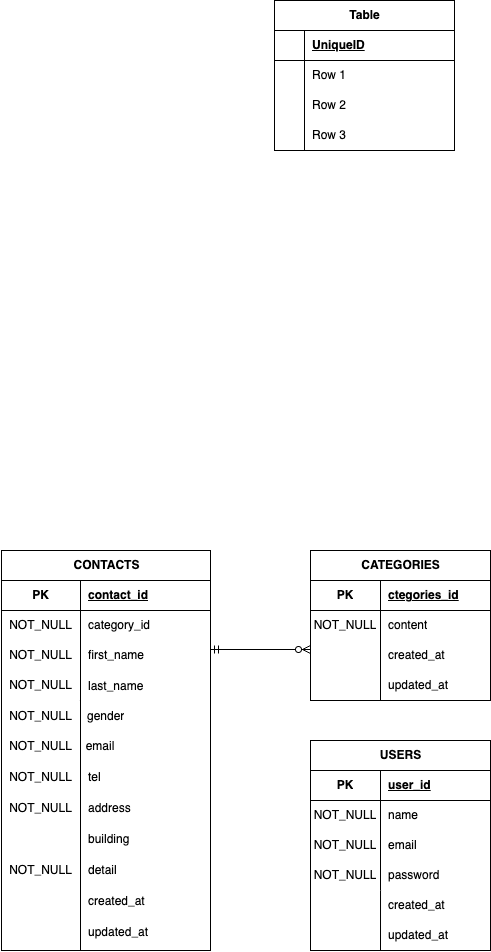

The diagram above was exported from draw.io. Its source (the exported page's mxGraphModel, read from the mxfile embedded in the PNG):
<mxGraphModel dx="812" dy="461" grid="1" gridSize="10" guides="1" tooltips="1" connect="1" arrows="1" fold="1" page="1" pageScale="1" pageWidth="827" pageHeight="1169" math="0" shadow="0">
  <root>
    <mxCell id="0" />
    <mxCell id="1" parent="0" />
    <mxCell id="15" value="Table" style="shape=table;startSize=30;container=1;collapsible=1;childLayout=tableLayout;fixedRows=1;rowLines=0;fontStyle=1;align=center;resizeLast=1;html=1;" vertex="1" parent="1">
      <mxGeometry x="324" y="150" width="180" height="150" as="geometry" />
    </mxCell>
    <mxCell id="16" value="" style="shape=tableRow;horizontal=0;startSize=0;swimlaneHead=0;swimlaneBody=0;fillColor=none;collapsible=0;dropTarget=0;points=[[0,0.5],[1,0.5]];portConstraint=eastwest;top=0;left=0;right=0;bottom=1;" vertex="1" parent="15">
      <mxGeometry y="30" width="180" height="30" as="geometry" />
    </mxCell>
    <mxCell id="17" value="" style="shape=partialRectangle;connectable=0;fillColor=none;top=0;left=0;bottom=0;right=0;fontStyle=1;overflow=hidden;whiteSpace=wrap;html=1;" vertex="1" parent="16">
      <mxGeometry width="30" height="30" as="geometry">
        <mxRectangle width="30" height="30" as="alternateBounds" />
      </mxGeometry>
    </mxCell>
    <mxCell id="18" value="UniqueID" style="shape=partialRectangle;connectable=0;fillColor=none;top=0;left=0;bottom=0;right=0;align=left;spacingLeft=6;fontStyle=5;overflow=hidden;whiteSpace=wrap;html=1;" vertex="1" parent="16">
      <mxGeometry x="30" width="150" height="30" as="geometry">
        <mxRectangle width="150" height="30" as="alternateBounds" />
      </mxGeometry>
    </mxCell>
    <mxCell id="19" value="" style="shape=tableRow;horizontal=0;startSize=0;swimlaneHead=0;swimlaneBody=0;fillColor=none;collapsible=0;dropTarget=0;points=[[0,0.5],[1,0.5]];portConstraint=eastwest;top=0;left=0;right=0;bottom=0;" vertex="1" parent="15">
      <mxGeometry y="60" width="180" height="30" as="geometry" />
    </mxCell>
    <mxCell id="20" value="" style="shape=partialRectangle;connectable=0;fillColor=none;top=0;left=0;bottom=0;right=0;editable=1;overflow=hidden;whiteSpace=wrap;html=1;" vertex="1" parent="19">
      <mxGeometry width="30" height="30" as="geometry">
        <mxRectangle width="30" height="30" as="alternateBounds" />
      </mxGeometry>
    </mxCell>
    <mxCell id="21" value="Row 1" style="shape=partialRectangle;connectable=0;fillColor=none;top=0;left=0;bottom=0;right=0;align=left;spacingLeft=6;overflow=hidden;whiteSpace=wrap;html=1;" vertex="1" parent="19">
      <mxGeometry x="30" width="150" height="30" as="geometry">
        <mxRectangle width="150" height="30" as="alternateBounds" />
      </mxGeometry>
    </mxCell>
    <mxCell id="22" value="" style="shape=tableRow;horizontal=0;startSize=0;swimlaneHead=0;swimlaneBody=0;fillColor=none;collapsible=0;dropTarget=0;points=[[0,0.5],[1,0.5]];portConstraint=eastwest;top=0;left=0;right=0;bottom=0;" vertex="1" parent="15">
      <mxGeometry y="90" width="180" height="30" as="geometry" />
    </mxCell>
    <mxCell id="23" value="" style="shape=partialRectangle;connectable=0;fillColor=none;top=0;left=0;bottom=0;right=0;editable=1;overflow=hidden;whiteSpace=wrap;html=1;" vertex="1" parent="22">
      <mxGeometry width="30" height="30" as="geometry">
        <mxRectangle width="30" height="30" as="alternateBounds" />
      </mxGeometry>
    </mxCell>
    <mxCell id="24" value="Row 2" style="shape=partialRectangle;connectable=0;fillColor=none;top=0;left=0;bottom=0;right=0;align=left;spacingLeft=6;overflow=hidden;whiteSpace=wrap;html=1;" vertex="1" parent="22">
      <mxGeometry x="30" width="150" height="30" as="geometry">
        <mxRectangle width="150" height="30" as="alternateBounds" />
      </mxGeometry>
    </mxCell>
    <mxCell id="25" value="" style="shape=tableRow;horizontal=0;startSize=0;swimlaneHead=0;swimlaneBody=0;fillColor=none;collapsible=0;dropTarget=0;points=[[0,0.5],[1,0.5]];portConstraint=eastwest;top=0;left=0;right=0;bottom=0;" vertex="1" parent="15">
      <mxGeometry y="120" width="180" height="30" as="geometry" />
    </mxCell>
    <mxCell id="26" value="" style="shape=partialRectangle;connectable=0;fillColor=none;top=0;left=0;bottom=0;right=0;editable=1;overflow=hidden;whiteSpace=wrap;html=1;" vertex="1" parent="25">
      <mxGeometry width="30" height="30" as="geometry">
        <mxRectangle width="30" height="30" as="alternateBounds" />
      </mxGeometry>
    </mxCell>
    <mxCell id="27" value="Row 3" style="shape=partialRectangle;connectable=0;fillColor=none;top=0;left=0;bottom=0;right=0;align=left;spacingLeft=6;overflow=hidden;whiteSpace=wrap;html=1;" vertex="1" parent="25">
      <mxGeometry x="30" width="150" height="30" as="geometry">
        <mxRectangle width="150" height="30" as="alternateBounds" />
      </mxGeometry>
    </mxCell>
    <mxCell id="30" value="CONTACTS" style="shape=table;startSize=30;container=1;collapsible=1;childLayout=tableLayout;fixedRows=1;rowLines=0;fontStyle=1;align=center;resizeLast=1;html=1;" vertex="1" parent="1">
      <mxGeometry x="51" y="700" width="209" height="400" as="geometry" />
    </mxCell>
    <mxCell id="31" value="" style="shape=tableRow;horizontal=0;startSize=0;swimlaneHead=0;swimlaneBody=0;fillColor=none;collapsible=0;dropTarget=0;points=[[0,0.5],[1,0.5]];portConstraint=eastwest;top=0;left=0;right=0;bottom=1;" vertex="1" parent="30">
      <mxGeometry y="30" width="209" height="30" as="geometry" />
    </mxCell>
    <mxCell id="32" value="PK" style="shape=partialRectangle;connectable=0;fillColor=none;top=0;left=0;bottom=0;right=0;fontStyle=1;overflow=hidden;whiteSpace=wrap;html=1;" vertex="1" parent="31">
      <mxGeometry width="79" height="30" as="geometry">
        <mxRectangle width="79" height="30" as="alternateBounds" />
      </mxGeometry>
    </mxCell>
    <mxCell id="33" value="contact_id" style="shape=partialRectangle;connectable=0;fillColor=none;top=0;left=0;bottom=0;right=0;align=left;spacingLeft=6;fontStyle=5;overflow=hidden;whiteSpace=wrap;html=1;" vertex="1" parent="31">
      <mxGeometry x="79" width="130" height="30" as="geometry">
        <mxRectangle width="130" height="30" as="alternateBounds" />
      </mxGeometry>
    </mxCell>
    <mxCell id="34" value="" style="shape=tableRow;horizontal=0;startSize=0;swimlaneHead=0;swimlaneBody=0;fillColor=none;collapsible=0;dropTarget=0;points=[[0,0.5],[1,0.5]];portConstraint=eastwest;top=0;left=0;right=0;bottom=0;" vertex="1" parent="30">
      <mxGeometry y="60" width="209" height="30" as="geometry" />
    </mxCell>
    <mxCell id="35" value="NOT_NULL" style="shape=partialRectangle;connectable=0;fillColor=none;top=0;left=0;bottom=0;right=0;editable=1;overflow=hidden;whiteSpace=wrap;html=1;" vertex="1" parent="34">
      <mxGeometry width="79" height="30" as="geometry">
        <mxRectangle width="79" height="30" as="alternateBounds" />
      </mxGeometry>
    </mxCell>
    <mxCell id="36" value="category_id" style="shape=partialRectangle;connectable=0;fillColor=none;top=0;left=0;bottom=0;right=0;align=left;spacingLeft=6;overflow=hidden;whiteSpace=wrap;html=1;" vertex="1" parent="34">
      <mxGeometry x="79" width="130" height="30" as="geometry">
        <mxRectangle width="130" height="30" as="alternateBounds" />
      </mxGeometry>
    </mxCell>
    <mxCell id="37" value="" style="shape=tableRow;horizontal=0;startSize=0;swimlaneHead=0;swimlaneBody=0;fillColor=none;collapsible=0;dropTarget=0;points=[[0,0.5],[1,0.5]];portConstraint=eastwest;top=0;left=0;right=0;bottom=0;" vertex="1" parent="30">
      <mxGeometry y="90" width="209" height="30" as="geometry" />
    </mxCell>
    <mxCell id="38" value="" style="shape=partialRectangle;connectable=0;fillColor=none;top=0;left=0;bottom=0;right=0;editable=1;overflow=hidden;whiteSpace=wrap;html=1;" vertex="1" parent="37">
      <mxGeometry width="79" height="30" as="geometry">
        <mxRectangle width="79" height="30" as="alternateBounds" />
      </mxGeometry>
    </mxCell>
    <mxCell id="39" value="first_name" style="shape=partialRectangle;connectable=0;fillColor=none;top=0;left=0;bottom=0;right=0;align=left;spacingLeft=6;overflow=hidden;whiteSpace=wrap;html=1;" vertex="1" parent="37">
      <mxGeometry x="79" width="130" height="30" as="geometry">
        <mxRectangle width="130" height="30" as="alternateBounds" />
      </mxGeometry>
    </mxCell>
    <mxCell id="40" value="" style="shape=tableRow;horizontal=0;startSize=0;swimlaneHead=0;swimlaneBody=0;fillColor=none;collapsible=0;dropTarget=0;points=[[0,0.5],[1,0.5]];portConstraint=eastwest;top=0;left=0;right=0;bottom=0;" vertex="1" parent="30">
      <mxGeometry y="120" width="209" height="31" as="geometry" />
    </mxCell>
    <mxCell id="41" value="" style="shape=partialRectangle;connectable=0;fillColor=none;top=0;left=0;bottom=0;right=0;editable=1;overflow=hidden;whiteSpace=wrap;html=1;" vertex="1" parent="40">
      <mxGeometry width="79" height="31" as="geometry">
        <mxRectangle width="79" height="31" as="alternateBounds" />
      </mxGeometry>
    </mxCell>
    <mxCell id="42" value="last_name" style="shape=partialRectangle;connectable=0;fillColor=none;top=0;left=0;bottom=0;right=0;align=left;spacingLeft=6;overflow=hidden;whiteSpace=wrap;html=1;" vertex="1" parent="40">
      <mxGeometry x="79" width="130" height="31" as="geometry">
        <mxRectangle width="130" height="31" as="alternateBounds" />
      </mxGeometry>
    </mxCell>
    <mxCell id="45" value="NOT_NULL" style="shape=partialRectangle;connectable=0;fillColor=none;top=0;left=0;bottom=0;right=0;editable=1;overflow=hidden;whiteSpace=wrap;html=1;" vertex="1" parent="1">
      <mxGeometry x="51" y="790" width="79" height="30" as="geometry">
        <mxRectangle width="79" height="30" as="alternateBounds" />
      </mxGeometry>
    </mxCell>
    <mxCell id="46" value="NOT_NULL" style="shape=partialRectangle;connectable=0;fillColor=none;top=0;left=0;bottom=0;right=0;editable=1;overflow=hidden;whiteSpace=wrap;html=1;" vertex="1" parent="1">
      <mxGeometry x="51" y="820" width="79" height="30" as="geometry">
        <mxRectangle width="79" height="30" as="alternateBounds" />
      </mxGeometry>
    </mxCell>
    <mxCell id="48" value="" style="shape=tableRow;horizontal=0;startSize=0;swimlaneHead=0;swimlaneBody=0;fillColor=none;collapsible=0;dropTarget=0;points=[[0,0.5],[1,0.5]];portConstraint=eastwest;top=0;left=0;right=0;bottom=0;" vertex="1" parent="1">
      <mxGeometry x="50" y="850" width="209" height="31" as="geometry" />
    </mxCell>
    <mxCell id="49" value="" style="shape=partialRectangle;connectable=0;fillColor=none;top=0;left=0;bottom=0;right=0;editable=1;overflow=hidden;whiteSpace=wrap;html=1;" vertex="1" parent="48">
      <mxGeometry width="79" height="31" as="geometry">
        <mxRectangle width="79" height="31" as="alternateBounds" />
      </mxGeometry>
    </mxCell>
    <mxCell id="50" value="gender" style="shape=partialRectangle;connectable=0;fillColor=none;top=0;left=0;bottom=0;right=0;align=left;spacingLeft=6;overflow=hidden;whiteSpace=wrap;html=1;" vertex="1" parent="48">
      <mxGeometry x="79" width="130" height="31" as="geometry">
        <mxRectangle width="130" height="31" as="alternateBounds" />
      </mxGeometry>
    </mxCell>
    <mxCell id="52" value="email" style="text;strokeColor=none;align=center;fillColor=none;html=1;verticalAlign=middle;whiteSpace=wrap;rounded=0;" vertex="1" parent="1">
      <mxGeometry x="120" y="881" width="60" height="30" as="geometry" />
    </mxCell>
    <mxCell id="53" value="tel" style="shape=partialRectangle;connectable=0;fillColor=none;top=0;left=0;bottom=0;right=0;align=left;spacingLeft=6;overflow=hidden;whiteSpace=wrap;html=1;" vertex="1" parent="1">
      <mxGeometry x="130" y="911" width="130" height="31" as="geometry">
        <mxRectangle width="130" height="31" as="alternateBounds" />
      </mxGeometry>
    </mxCell>
    <mxCell id="54" value="address" style="shape=partialRectangle;connectable=0;fillColor=none;top=0;left=0;bottom=0;right=0;align=left;spacingLeft=6;overflow=hidden;whiteSpace=wrap;html=1;" vertex="1" parent="1">
      <mxGeometry x="130" y="942" width="130" height="31" as="geometry">
        <mxRectangle width="130" height="31" as="alternateBounds" />
      </mxGeometry>
    </mxCell>
    <mxCell id="55" value="building" style="shape=partialRectangle;connectable=0;fillColor=none;top=0;left=0;bottom=0;right=0;align=left;spacingLeft=6;overflow=hidden;whiteSpace=wrap;html=1;" vertex="1" parent="1">
      <mxGeometry x="130" y="973" width="130" height="31" as="geometry">
        <mxRectangle width="130" height="31" as="alternateBounds" />
      </mxGeometry>
    </mxCell>
    <mxCell id="56" value="detail" style="shape=partialRectangle;connectable=0;fillColor=none;top=0;left=0;bottom=0;right=0;align=left;spacingLeft=6;overflow=hidden;whiteSpace=wrap;html=1;" vertex="1" parent="1">
      <mxGeometry x="130" y="1004" width="130" height="31" as="geometry">
        <mxRectangle width="130" height="31" as="alternateBounds" />
      </mxGeometry>
    </mxCell>
    <mxCell id="57" value="created_at" style="shape=partialRectangle;connectable=0;fillColor=none;top=0;left=0;bottom=0;right=0;align=left;spacingLeft=6;overflow=hidden;whiteSpace=wrap;html=1;" vertex="1" parent="1">
      <mxGeometry x="130" y="1035" width="130" height="31" as="geometry">
        <mxRectangle width="130" height="31" as="alternateBounds" />
      </mxGeometry>
    </mxCell>
    <mxCell id="59" value="updated_at" style="shape=partialRectangle;connectable=0;fillColor=none;top=0;left=0;bottom=0;right=0;align=left;spacingLeft=6;overflow=hidden;whiteSpace=wrap;html=1;" vertex="1" parent="1">
      <mxGeometry x="130" y="1066" width="130" height="31" as="geometry">
        <mxRectangle width="130" height="31" as="alternateBounds" />
      </mxGeometry>
    </mxCell>
    <mxCell id="60" value="" style="endArrow=none;html=1;rounded=0;" edge="1" parent="1">
      <mxGeometry relative="1" as="geometry">
        <mxPoint x="130" y="850" as="sourcePoint" />
        <mxPoint x="130" y="1100" as="targetPoint" />
      </mxGeometry>
    </mxCell>
    <mxCell id="61" value="CATEGORIES" style="shape=table;startSize=30;container=1;collapsible=1;childLayout=tableLayout;fixedRows=1;rowLines=0;fontStyle=1;align=center;resizeLast=1;html=1;" vertex="1" parent="1">
      <mxGeometry x="360" y="700" width="180" height="150" as="geometry" />
    </mxCell>
    <mxCell id="62" value="" style="shape=tableRow;horizontal=0;startSize=0;swimlaneHead=0;swimlaneBody=0;fillColor=none;collapsible=0;dropTarget=0;points=[[0,0.5],[1,0.5]];portConstraint=eastwest;top=0;left=0;right=0;bottom=1;" vertex="1" parent="61">
      <mxGeometry y="30" width="180" height="30" as="geometry" />
    </mxCell>
    <mxCell id="63" value="PK" style="shape=partialRectangle;connectable=0;fillColor=none;top=0;left=0;bottom=0;right=0;fontStyle=1;overflow=hidden;whiteSpace=wrap;html=1;" vertex="1" parent="62">
      <mxGeometry width="70" height="30" as="geometry">
        <mxRectangle width="70" height="30" as="alternateBounds" />
      </mxGeometry>
    </mxCell>
    <mxCell id="64" value="ctegories_id" style="shape=partialRectangle;connectable=0;fillColor=none;top=0;left=0;bottom=0;right=0;align=left;spacingLeft=6;fontStyle=5;overflow=hidden;whiteSpace=wrap;html=1;" vertex="1" parent="62">
      <mxGeometry x="70" width="110" height="30" as="geometry">
        <mxRectangle width="110" height="30" as="alternateBounds" />
      </mxGeometry>
    </mxCell>
    <mxCell id="65" value="" style="shape=tableRow;horizontal=0;startSize=0;swimlaneHead=0;swimlaneBody=0;fillColor=none;collapsible=0;dropTarget=0;points=[[0,0.5],[1,0.5]];portConstraint=eastwest;top=0;left=0;right=0;bottom=0;" vertex="1" parent="61">
      <mxGeometry y="60" width="180" height="30" as="geometry" />
    </mxCell>
    <mxCell id="66" value="NOT_NULL" style="shape=partialRectangle;connectable=0;fillColor=none;top=0;left=0;bottom=0;right=0;editable=1;overflow=hidden;whiteSpace=wrap;html=1;" vertex="1" parent="65">
      <mxGeometry width="70" height="30" as="geometry">
        <mxRectangle width="70" height="30" as="alternateBounds" />
      </mxGeometry>
    </mxCell>
    <mxCell id="67" value="content" style="shape=partialRectangle;connectable=0;fillColor=none;top=0;left=0;bottom=0;right=0;align=left;spacingLeft=6;overflow=hidden;whiteSpace=wrap;html=1;" vertex="1" parent="65">
      <mxGeometry x="70" width="110" height="30" as="geometry">
        <mxRectangle width="110" height="30" as="alternateBounds" />
      </mxGeometry>
    </mxCell>
    <mxCell id="68" value="" style="shape=tableRow;horizontal=0;startSize=0;swimlaneHead=0;swimlaneBody=0;fillColor=none;collapsible=0;dropTarget=0;points=[[0,0.5],[1,0.5]];portConstraint=eastwest;top=0;left=0;right=0;bottom=0;" vertex="1" parent="61">
      <mxGeometry y="90" width="180" height="30" as="geometry" />
    </mxCell>
    <mxCell id="69" value="" style="shape=partialRectangle;connectable=0;fillColor=none;top=0;left=0;bottom=0;right=0;editable=1;overflow=hidden;whiteSpace=wrap;html=1;" vertex="1" parent="68">
      <mxGeometry width="70" height="30" as="geometry">
        <mxRectangle width="70" height="30" as="alternateBounds" />
      </mxGeometry>
    </mxCell>
    <mxCell id="70" value="created_at" style="shape=partialRectangle;connectable=0;fillColor=none;top=0;left=0;bottom=0;right=0;align=left;spacingLeft=6;overflow=hidden;whiteSpace=wrap;html=1;" vertex="1" parent="68">
      <mxGeometry x="70" width="110" height="30" as="geometry">
        <mxRectangle width="110" height="30" as="alternateBounds" />
      </mxGeometry>
    </mxCell>
    <mxCell id="71" value="" style="shape=tableRow;horizontal=0;startSize=0;swimlaneHead=0;swimlaneBody=0;fillColor=none;collapsible=0;dropTarget=0;points=[[0,0.5],[1,0.5]];portConstraint=eastwest;top=0;left=0;right=0;bottom=0;" vertex="1" parent="61">
      <mxGeometry y="120" width="180" height="30" as="geometry" />
    </mxCell>
    <mxCell id="72" value="" style="shape=partialRectangle;connectable=0;fillColor=none;top=0;left=0;bottom=0;right=0;editable=1;overflow=hidden;whiteSpace=wrap;html=1;" vertex="1" parent="71">
      <mxGeometry width="70" height="30" as="geometry">
        <mxRectangle width="70" height="30" as="alternateBounds" />
      </mxGeometry>
    </mxCell>
    <mxCell id="73" value="updated_at" style="shape=partialRectangle;connectable=0;fillColor=none;top=0;left=0;bottom=0;right=0;align=left;spacingLeft=6;overflow=hidden;whiteSpace=wrap;html=1;" vertex="1" parent="71">
      <mxGeometry x="70" width="110" height="30" as="geometry">
        <mxRectangle width="110" height="30" as="alternateBounds" />
      </mxGeometry>
    </mxCell>
    <mxCell id="74" value="USERS" style="shape=table;startSize=30;container=1;collapsible=1;childLayout=tableLayout;fixedRows=1;rowLines=0;fontStyle=1;align=center;resizeLast=1;html=1;" vertex="1" parent="1">
      <mxGeometry x="360" y="890" width="180" height="210" as="geometry" />
    </mxCell>
    <mxCell id="75" value="" style="shape=tableRow;horizontal=0;startSize=0;swimlaneHead=0;swimlaneBody=0;fillColor=none;collapsible=0;dropTarget=0;points=[[0,0.5],[1,0.5]];portConstraint=eastwest;top=0;left=0;right=0;bottom=1;" vertex="1" parent="74">
      <mxGeometry y="30" width="180" height="30" as="geometry" />
    </mxCell>
    <mxCell id="76" value="PK" style="shape=partialRectangle;connectable=0;fillColor=none;top=0;left=0;bottom=0;right=0;fontStyle=1;overflow=hidden;whiteSpace=wrap;html=1;" vertex="1" parent="75">
      <mxGeometry width="70" height="30" as="geometry">
        <mxRectangle width="70" height="30" as="alternateBounds" />
      </mxGeometry>
    </mxCell>
    <mxCell id="77" value="user_id" style="shape=partialRectangle;connectable=0;fillColor=none;top=0;left=0;bottom=0;right=0;align=left;spacingLeft=6;fontStyle=5;overflow=hidden;whiteSpace=wrap;html=1;" vertex="1" parent="75">
      <mxGeometry x="70" width="110" height="30" as="geometry">
        <mxRectangle width="110" height="30" as="alternateBounds" />
      </mxGeometry>
    </mxCell>
    <mxCell id="78" value="" style="shape=tableRow;horizontal=0;startSize=0;swimlaneHead=0;swimlaneBody=0;fillColor=none;collapsible=0;dropTarget=0;points=[[0,0.5],[1,0.5]];portConstraint=eastwest;top=0;left=0;right=0;bottom=0;" vertex="1" parent="74">
      <mxGeometry y="60" width="180" height="30" as="geometry" />
    </mxCell>
    <mxCell id="79" value="NOT_NULL" style="shape=partialRectangle;connectable=0;fillColor=none;top=0;left=0;bottom=0;right=0;editable=1;overflow=hidden;whiteSpace=wrap;html=1;" vertex="1" parent="78">
      <mxGeometry width="70" height="30" as="geometry">
        <mxRectangle width="70" height="30" as="alternateBounds" />
      </mxGeometry>
    </mxCell>
    <mxCell id="80" value="name" style="shape=partialRectangle;connectable=0;fillColor=none;top=0;left=0;bottom=0;right=0;align=left;spacingLeft=6;overflow=hidden;whiteSpace=wrap;html=1;" vertex="1" parent="78">
      <mxGeometry x="70" width="110" height="30" as="geometry">
        <mxRectangle width="110" height="30" as="alternateBounds" />
      </mxGeometry>
    </mxCell>
    <mxCell id="81" value="" style="shape=tableRow;horizontal=0;startSize=0;swimlaneHead=0;swimlaneBody=0;fillColor=none;collapsible=0;dropTarget=0;points=[[0,0.5],[1,0.5]];portConstraint=eastwest;top=0;left=0;right=0;bottom=0;" vertex="1" parent="74">
      <mxGeometry y="90" width="180" height="30" as="geometry" />
    </mxCell>
    <mxCell id="82" value="" style="shape=partialRectangle;connectable=0;fillColor=none;top=0;left=0;bottom=0;right=0;editable=1;overflow=hidden;whiteSpace=wrap;html=1;" vertex="1" parent="81">
      <mxGeometry width="70" height="30" as="geometry">
        <mxRectangle width="70" height="30" as="alternateBounds" />
      </mxGeometry>
    </mxCell>
    <mxCell id="83" value="email" style="shape=partialRectangle;connectable=0;fillColor=none;top=0;left=0;bottom=0;right=0;align=left;spacingLeft=6;overflow=hidden;whiteSpace=wrap;html=1;" vertex="1" parent="81">
      <mxGeometry x="70" width="110" height="30" as="geometry">
        <mxRectangle width="110" height="30" as="alternateBounds" />
      </mxGeometry>
    </mxCell>
    <mxCell id="84" value="" style="shape=tableRow;horizontal=0;startSize=0;swimlaneHead=0;swimlaneBody=0;fillColor=none;collapsible=0;dropTarget=0;points=[[0,0.5],[1,0.5]];portConstraint=eastwest;top=0;left=0;right=0;bottom=0;" vertex="1" parent="74">
      <mxGeometry y="120" width="180" height="30" as="geometry" />
    </mxCell>
    <mxCell id="85" value="" style="shape=partialRectangle;connectable=0;fillColor=none;top=0;left=0;bottom=0;right=0;editable=1;overflow=hidden;whiteSpace=wrap;html=1;" vertex="1" parent="84">
      <mxGeometry width="70" height="30" as="geometry">
        <mxRectangle width="70" height="30" as="alternateBounds" />
      </mxGeometry>
    </mxCell>
    <mxCell id="86" value="password" style="shape=partialRectangle;connectable=0;fillColor=none;top=0;left=0;bottom=0;right=0;align=left;spacingLeft=6;overflow=hidden;whiteSpace=wrap;html=1;" vertex="1" parent="84">
      <mxGeometry x="70" width="110" height="30" as="geometry">
        <mxRectangle width="110" height="30" as="alternateBounds" />
      </mxGeometry>
    </mxCell>
    <mxCell id="87" value="created_at" style="shape=partialRectangle;connectable=0;fillColor=none;top=0;left=0;bottom=0;right=0;align=left;spacingLeft=6;overflow=hidden;whiteSpace=wrap;html=1;" vertex="1" parent="1">
      <mxGeometry x="430" y="1040" width="100" height="30" as="geometry">
        <mxRectangle width="150" height="30" as="alternateBounds" />
      </mxGeometry>
    </mxCell>
    <mxCell id="88" value="updated_at" style="shape=partialRectangle;connectable=0;fillColor=none;top=0;left=0;bottom=0;right=0;align=left;spacingLeft=6;overflow=hidden;whiteSpace=wrap;html=1;" vertex="1" parent="1">
      <mxGeometry x="430" y="1070" width="100" height="30" as="geometry">
        <mxRectangle width="150" height="30" as="alternateBounds" />
      </mxGeometry>
    </mxCell>
    <mxCell id="89" value="" style="endArrow=none;html=1;rounded=0;entryX=0.389;entryY=1;entryDx=0;entryDy=0;entryPerimeter=0;" edge="1" parent="1" target="84">
      <mxGeometry relative="1" as="geometry">
        <mxPoint x="430" y="1100" as="sourcePoint" />
        <mxPoint x="470" y="890" as="targetPoint" />
      </mxGeometry>
    </mxCell>
    <mxCell id="91" value="NOT_NULL" style="shape=partialRectangle;connectable=0;fillColor=none;top=0;left=0;bottom=0;right=0;editable=1;overflow=hidden;whiteSpace=wrap;html=1;" vertex="1" parent="1">
      <mxGeometry x="51" y="850.5" width="79" height="30" as="geometry">
        <mxRectangle width="79" height="30" as="alternateBounds" />
      </mxGeometry>
    </mxCell>
    <mxCell id="92" value="NOT_NULL" style="shape=partialRectangle;connectable=0;fillColor=none;top=0;left=0;bottom=0;right=0;editable=1;overflow=hidden;whiteSpace=wrap;html=1;" vertex="1" parent="1">
      <mxGeometry x="51" y="881" width="79" height="30" as="geometry">
        <mxRectangle width="79" height="30" as="alternateBounds" />
      </mxGeometry>
    </mxCell>
    <mxCell id="93" value="NOT_NULL" style="shape=partialRectangle;connectable=0;fillColor=none;top=0;left=0;bottom=0;right=0;editable=1;overflow=hidden;whiteSpace=wrap;html=1;" vertex="1" parent="1">
      <mxGeometry x="51" y="911.5" width="79" height="30" as="geometry">
        <mxRectangle width="79" height="30" as="alternateBounds" />
      </mxGeometry>
    </mxCell>
    <mxCell id="94" value="NOT_NULL" style="shape=partialRectangle;connectable=0;fillColor=none;top=0;left=0;bottom=0;right=0;editable=1;overflow=hidden;whiteSpace=wrap;html=1;" vertex="1" parent="1">
      <mxGeometry x="51" y="942.5" width="79" height="30" as="geometry">
        <mxRectangle width="79" height="30" as="alternateBounds" />
      </mxGeometry>
    </mxCell>
    <mxCell id="95" value="NOT_NULL" style="shape=partialRectangle;connectable=0;fillColor=none;top=0;left=0;bottom=0;right=0;editable=1;overflow=hidden;whiteSpace=wrap;html=1;" vertex="1" parent="1">
      <mxGeometry x="51" y="1005" width="79" height="30" as="geometry">
        <mxRectangle width="79" height="30" as="alternateBounds" />
      </mxGeometry>
    </mxCell>
    <mxCell id="96" value="NOT_NULL" style="shape=partialRectangle;connectable=0;fillColor=none;top=0;left=0;bottom=0;right=0;editable=1;overflow=hidden;whiteSpace=wrap;html=1;" vertex="1" parent="1">
      <mxGeometry x="360" y="980" width="70" height="30" as="geometry">
        <mxRectangle width="70" height="30" as="alternateBounds" />
      </mxGeometry>
    </mxCell>
    <mxCell id="97" value="NOT_NULL" style="shape=partialRectangle;connectable=0;fillColor=none;top=0;left=0;bottom=0;right=0;editable=1;overflow=hidden;whiteSpace=wrap;html=1;" vertex="1" parent="1">
      <mxGeometry x="360" y="1010" width="70" height="30" as="geometry">
        <mxRectangle width="70" height="30" as="alternateBounds" />
      </mxGeometry>
    </mxCell>
    <mxCell id="99" value="" style="edgeStyle=entityRelationEdgeStyle;fontSize=12;html=1;endArrow=ERzeroToMany;startArrow=ERmandOne;entryX=0;entryY=0.3;entryDx=0;entryDy=0;entryPerimeter=0;" edge="1" parent="1" target="68">
      <mxGeometry width="100" height="100" relative="1" as="geometry">
        <mxPoint x="260" y="799" as="sourcePoint" />
        <mxPoint x="360" y="700" as="targetPoint" />
        <Array as="points">
          <mxPoint x="262" y="799" />
        </Array>
      </mxGeometry>
    </mxCell>
  </root>
</mxGraphModel>